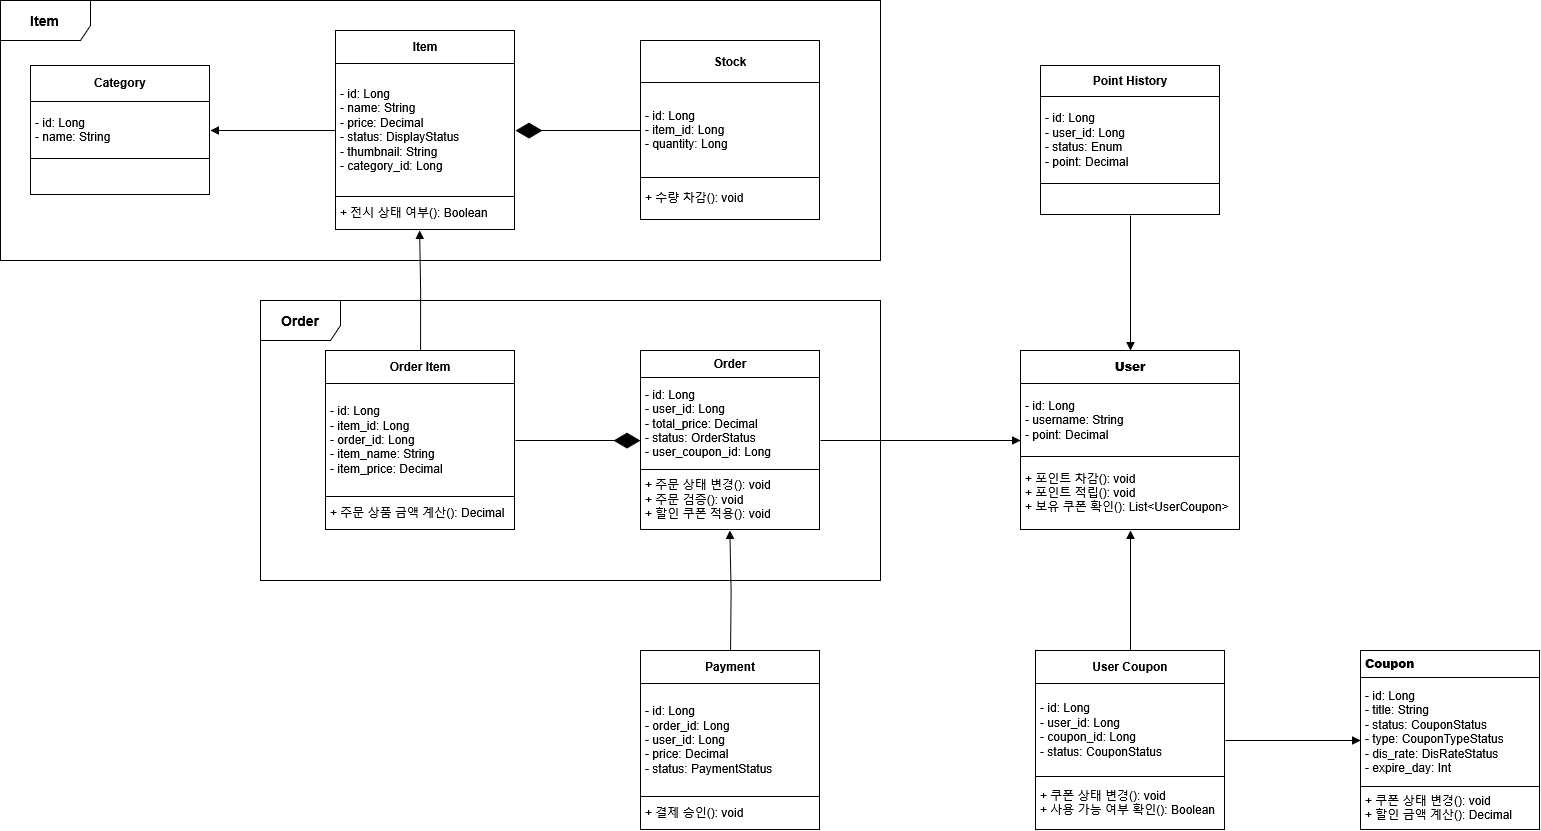

The diagram above was exported from draw.io. Its source (the exported page's mxGraphModel, read from the mxfile embedded in the PNG):
<mxGraphModel dx="3329" dy="927" grid="1" gridSize="10" guides="1" tooltips="1" connect="1" arrows="1" fold="1" page="1" pageScale="1" pageWidth="827" pageHeight="1169" math="0" shadow="0">
  <root>
    <mxCell id="WIyWlLk6GJQsqaUBKTNV-0" />
    <mxCell id="WIyWlLk6GJQsqaUBKTNV-1" parent="WIyWlLk6GJQsqaUBKTNV-0" />
    <mxCell id="ysnLcrk4tOHfE-vlcux7-20" value="&lt;table border=&quot;1&quot; width=&quot;100%&quot; height=&quot;100%&quot; cellpadding=&quot;4&quot; style=&quot;width:100%;height:100%;border-collapse:collapse;&quot;&gt;&lt;tbody&gt;&lt;tr&gt;&lt;th align=&quot;center&quot;&gt;User Coupon&lt;/th&gt;&lt;/tr&gt;&lt;tr align=&quot;left&quot;&gt;&lt;td&gt;- id: Long&lt;br&gt;- user_id: Long&lt;br&gt;- coupon_id: Long&lt;br&gt;- status: CouponStatus&lt;/td&gt;&lt;/tr&gt;&lt;tr&gt;&lt;td&gt;+ 쿠폰 상태 변경(): void&lt;div align=&quot;left&quot;&gt;+ 사용 가능 여부 확인(): Boolean&lt;/div&gt;&lt;/td&gt;&lt;/tr&gt;&lt;/tbody&gt;&lt;/table&gt;" style="text;html=1;whiteSpace=wrap;strokeColor=none;fillColor=none;overflow=fill;" vertex="1" parent="WIyWlLk6GJQsqaUBKTNV-1">
      <mxGeometry x="985" y="740" width="190" height="180" as="geometry" />
    </mxCell>
    <mxCell id="ysnLcrk4tOHfE-vlcux7-23" value="&lt;table align=&quot;left&quot; border=&quot;1&quot; width=&quot;100%&quot; height=&quot;100%&quot; cellpadding=&quot;4&quot; style=&quot;width:100%;height:100%;border-collapse:collapse;&quot;&gt;&lt;tbody&gt;&lt;tr&gt;&lt;th&gt;&lt;b&gt;Coupon&lt;/b&gt;&lt;/th&gt;&lt;/tr&gt;&lt;tr&gt;&lt;td&gt;- id: Long&lt;br&gt;- title: String&lt;br&gt;- status: CouponStatus&lt;br&gt;- type: CouponTypeStatus&lt;br&gt;- dis_rate: DisRateStatus&lt;br&gt;- expire_day: Int&lt;/td&gt;&lt;/tr&gt;&lt;tr&gt;&lt;td&gt;+ 쿠폰 상태 변경(): void&lt;br&gt;+ 할인 금액 계산(): Decimal&lt;/td&gt;&lt;/tr&gt;&lt;/tbody&gt;&lt;/table&gt;" style="text;html=1;whiteSpace=wrap;strokeColor=none;fillColor=none;overflow=fill;align=left;" vertex="1" parent="WIyWlLk6GJQsqaUBKTNV-1">
      <mxGeometry x="1310" y="740" width="180" height="180" as="geometry" />
    </mxCell>
    <mxCell id="ysnLcrk4tOHfE-vlcux7-24" value="&lt;table border=&quot;1&quot; width=&quot;100%&quot; height=&quot;100%&quot; cellpadding=&quot;4&quot; style=&quot;width:100%;height:100%;border-collapse:collapse;&quot;&gt;&lt;tbody&gt;&lt;tr&gt;&lt;th align=&quot;center&quot;&gt;Order&lt;/th&gt;&lt;/tr&gt;&lt;tr&gt;&lt;td&gt;- id: Long&lt;div&gt;- user_id: Long&lt;/div&gt;&lt;div&gt;- total_price: Decimal&lt;/div&gt;&lt;div&gt;- status: OrderStatus&lt;/div&gt;&lt;div align=&quot;left&quot;&gt;- user_coupon_id: Long&lt;/div&gt;&lt;/td&gt;&lt;/tr&gt;&lt;tr&gt;&lt;td&gt;&lt;div&gt;+ 주문 상태 변경(): void&lt;div align=&quot;left&quot;&gt;+ 주문 검증(): void&lt;/div&gt;+ 할인 쿠폰 적용(): void&lt;/div&gt;&lt;/td&gt;&lt;/tr&gt;&lt;/tbody&gt;&lt;/table&gt;" style="text;html=1;whiteSpace=wrap;strokeColor=none;fillColor=none;overflow=fill;" vertex="1" parent="WIyWlLk6GJQsqaUBKTNV-1">
      <mxGeometry x="590" y="440" width="180" height="180" as="geometry" />
    </mxCell>
    <mxCell id="ysnLcrk4tOHfE-vlcux7-25" value="&lt;table border=&quot;1&quot; width=&quot;100%&quot; height=&quot;100%&quot; cellpadding=&quot;4&quot; style=&quot;width:100%;height:100%;border-collapse:collapse;&quot;&gt;&lt;tbody&gt;&lt;tr&gt;&lt;th align=&quot;center&quot;&gt;Payment&lt;/th&gt;&lt;/tr&gt;&lt;tr&gt;&lt;td&gt;- id: Long&lt;div align=&quot;left&quot;&gt;- order_id: Long&lt;/div&gt;- user_id: Long&lt;br&gt;- price: Decimal&lt;br&gt;- status: PaymentStatus&lt;/td&gt;&lt;/tr&gt;&lt;tr align=&quot;left&quot;&gt;&lt;td&gt;+ 결제 승인(): void&lt;/td&gt;&lt;/tr&gt;&lt;/tbody&gt;&lt;/table&gt;" style="text;html=1;whiteSpace=wrap;strokeColor=none;fillColor=none;overflow=fill;" vertex="1" parent="WIyWlLk6GJQsqaUBKTNV-1">
      <mxGeometry x="590" y="740" width="180" height="180" as="geometry" />
    </mxCell>
    <mxCell id="ysnLcrk4tOHfE-vlcux7-26" value="&lt;table border=&quot;1&quot; width=&quot;100%&quot; height=&quot;100%&quot; cellpadding=&quot;4&quot; style=&quot;width:100%;height:100%;border-collapse:collapse;&quot;&gt;&lt;tbody&gt;&lt;tr&gt;&lt;th align=&quot;center&quot;&gt;Order Item&lt;/th&gt;&lt;/tr&gt;&lt;tr&gt;&lt;td&gt;- id: Long&lt;br&gt;- item_id: Long&lt;br&gt;- order_id: Long&lt;br&gt;- item_name: String&lt;br&gt;- item_price: Decimal&lt;/td&gt;&lt;/tr&gt;&lt;tr align=&quot;left&quot;&gt;&lt;td&gt;+ 주문 상품 금액 계산(): Decimal&lt;/td&gt;&lt;/tr&gt;&lt;/tbody&gt;&lt;/table&gt;" style="text;html=1;whiteSpace=wrap;strokeColor=none;fillColor=none;overflow=fill;" vertex="1" parent="WIyWlLk6GJQsqaUBKTNV-1">
      <mxGeometry x="275" y="440" width="190" height="180" as="geometry" />
    </mxCell>
    <mxCell id="ysnLcrk4tOHfE-vlcux7-27" value="&lt;table border=&quot;1&quot; width=&quot;100%&quot; height=&quot;100%&quot; cellpadding=&quot;4&quot; style=&quot;width:100%;height:100%;border-collapse:collapse;&quot;&gt;&lt;tbody&gt;&lt;tr&gt;&lt;th align=&quot;center&quot;&gt;&lt;b&gt;User&lt;/b&gt;&lt;/th&gt;&lt;/tr&gt;&lt;tr&gt;&lt;td&gt;- id: Long&lt;br&gt;- username: String&lt;div align=&quot;left&quot;&gt;- point: Decimal&lt;/div&gt;&lt;/td&gt;&lt;/tr&gt;&lt;tr&gt;&lt;td&gt;+ 포인트 차감(): void&lt;br&gt;+ 포인트 적립(): void&lt;div align=&quot;left&quot;&gt;+ 보유 쿠폰 확인(): List&amp;lt;UserCoupon&amp;gt;&lt;/div&gt;&lt;/td&gt;&lt;/tr&gt;&lt;/tbody&gt;&lt;/table&gt;" style="text;html=1;whiteSpace=wrap;strokeColor=none;fillColor=none;overflow=fill;" vertex="1" parent="WIyWlLk6GJQsqaUBKTNV-1">
      <mxGeometry x="970" y="440" width="220" height="180" as="geometry" />
    </mxCell>
    <mxCell id="ysnLcrk4tOHfE-vlcux7-28" value="&lt;table border=&quot;1&quot; width=&quot;100%&quot; height=&quot;100%&quot; cellpadding=&quot;4&quot; style=&quot;width:100%;height:100%;border-collapse:collapse;&quot;&gt;&lt;tbody&gt;&lt;tr&gt;&lt;th align=&quot;center&quot;&gt;Point History&lt;/th&gt;&lt;/tr&gt;&lt;tr&gt;&lt;td&gt;&lt;div&gt;- id: Long&lt;br&gt;- user_id: Long&lt;/div&gt;&lt;div&gt;- status: Enum&lt;div align=&quot;left&quot;&gt;- point: Decimal&lt;/div&gt;&lt;/div&gt;&lt;/td&gt;&lt;/tr&gt;&lt;tr&gt;&lt;td align=&quot;center&quot;&gt;&lt;br&gt;&lt;/td&gt;&lt;/tr&gt;&lt;/tbody&gt;&lt;/table&gt;" style="text;html=1;whiteSpace=wrap;strokeColor=none;fillColor=none;overflow=fill;" vertex="1" parent="WIyWlLk6GJQsqaUBKTNV-1">
      <mxGeometry x="990" y="155" width="180" height="150" as="geometry" />
    </mxCell>
    <mxCell id="ysnLcrk4tOHfE-vlcux7-29" value="&lt;table border=&quot;1&quot; width=&quot;100%&quot; height=&quot;100%&quot; cellpadding=&quot;4&quot; style=&quot;width:100%;height:100%;border-collapse:collapse;&quot;&gt;&lt;tbody&gt;&lt;tr&gt;&lt;th align=&quot;center&quot;&gt;Stock&lt;/th&gt;&lt;/tr&gt;&lt;tr&gt;&lt;td&gt;- id: Long&lt;br&gt;- item_id: Long&lt;div align=&quot;left&quot;&gt;- quantity: Long&lt;/div&gt;&lt;/td&gt;&lt;/tr&gt;&lt;tr align=&quot;left&quot;&gt;&lt;td&gt;+ 수량 차감(): void&lt;/td&gt;&lt;/tr&gt;&lt;/tbody&gt;&lt;/table&gt;" style="text;html=1;whiteSpace=wrap;strokeColor=none;fillColor=none;overflow=fill;" vertex="1" parent="WIyWlLk6GJQsqaUBKTNV-1">
      <mxGeometry x="590" y="130" width="180" height="180" as="geometry" />
    </mxCell>
    <mxCell id="ysnLcrk4tOHfE-vlcux7-30" value="&lt;table border=&quot;1&quot; width=&quot;100%&quot; height=&quot;100%&quot; cellpadding=&quot;4&quot; style=&quot;width:100%;height:100%;border-collapse:collapse;&quot;&gt;&lt;tbody&gt;&lt;tr&gt;&lt;th align=&quot;center&quot;&gt;Item&lt;/th&gt;&lt;/tr&gt;&lt;tr&gt;&lt;td&gt;- id: Long&lt;br&gt;- name: String&lt;br&gt;- price: Decimal&lt;br&gt;- status: DisplayStatus&lt;br&gt;- thumbnail: String&lt;div align=&quot;left&quot;&gt;- category_id: Long&lt;/div&gt;&lt;/td&gt;&lt;/tr&gt;&lt;tr align=&quot;left&quot;&gt;&lt;td&gt;+ 전시 상태 여부(): Boolean&lt;/td&gt;&lt;/tr&gt;&lt;/tbody&gt;&lt;/table&gt;" style="text;html=1;whiteSpace=wrap;strokeColor=none;fillColor=none;overflow=fill;" vertex="1" parent="WIyWlLk6GJQsqaUBKTNV-1">
      <mxGeometry x="285" y="120" width="180" height="200" as="geometry" />
    </mxCell>
    <mxCell id="ysnLcrk4tOHfE-vlcux7-31" value="&lt;table border=&quot;1&quot; width=&quot;100%&quot; height=&quot;100%&quot; cellpadding=&quot;4&quot; style=&quot;width:100%;height:100%;border-collapse:collapse;&quot;&gt;&lt;tbody&gt;&lt;tr&gt;&lt;th align=&quot;center&quot;&gt;Category&lt;/th&gt;&lt;/tr&gt;&lt;tr&gt;&lt;td&gt;&lt;div align=&quot;left&quot;&gt;- id: Long&lt;/div&gt;- name: String&lt;/td&gt;&lt;/tr&gt;&lt;tr&gt;&lt;td align=&quot;center&quot;&gt;&lt;br&gt;&lt;/td&gt;&lt;/tr&gt;&lt;/tbody&gt;&lt;/table&gt;" style="text;html=1;whiteSpace=wrap;strokeColor=none;fillColor=none;overflow=fill;" vertex="1" parent="WIyWlLk6GJQsqaUBKTNV-1">
      <mxGeometry x="-20" y="155" width="180" height="130" as="geometry" />
    </mxCell>
    <mxCell id="ysnLcrk4tOHfE-vlcux7-47" value="&lt;font style=&quot;font-size: 14px;&quot;&gt;&lt;b&gt;Item&lt;/b&gt;&lt;/font&gt;" style="shape=umlFrame;whiteSpace=wrap;html=1;pointerEvents=0;width=90;height=40;" vertex="1" parent="WIyWlLk6GJQsqaUBKTNV-1">
      <mxGeometry x="-50" y="90" width="880" height="260" as="geometry" />
    </mxCell>
    <mxCell id="ysnLcrk4tOHfE-vlcux7-48" value="" style="endArrow=diamondThin;endFill=1;endSize=24;html=1;rounded=0;entryX=1;entryY=0.5;entryDx=0;entryDy=0;exitX=0;exitY=0.5;exitDx=0;exitDy=0;" edge="1" parent="WIyWlLk6GJQsqaUBKTNV-1" source="ysnLcrk4tOHfE-vlcux7-29" target="ysnLcrk4tOHfE-vlcux7-30">
      <mxGeometry width="160" relative="1" as="geometry">
        <mxPoint x="530" y="420" as="sourcePoint" />
        <mxPoint x="690" y="420" as="targetPoint" />
      </mxGeometry>
    </mxCell>
    <mxCell id="ysnLcrk4tOHfE-vlcux7-49" value="" style="endArrow=block;endFill=1;html=1;edgeStyle=orthogonalEdgeStyle;align=left;verticalAlign=top;rounded=0;entryX=1;entryY=0.5;entryDx=0;entryDy=0;exitX=0;exitY=0.5;exitDx=0;exitDy=0;" edge="1" parent="WIyWlLk6GJQsqaUBKTNV-1" source="ysnLcrk4tOHfE-vlcux7-30" target="ysnLcrk4tOHfE-vlcux7-31">
      <mxGeometry x="0.36" y="-30" relative="1" as="geometry">
        <mxPoint x="530" y="420" as="sourcePoint" />
        <mxPoint x="690" y="420" as="targetPoint" />
        <mxPoint as="offset" />
      </mxGeometry>
    </mxCell>
    <mxCell id="ysnLcrk4tOHfE-vlcux7-52" value="" style="endArrow=block;endFill=1;html=1;edgeStyle=orthogonalEdgeStyle;align=left;verticalAlign=top;rounded=0;exitX=0.5;exitY=0;exitDx=0;exitDy=0;entryX=0.467;entryY=1;entryDx=0;entryDy=0;entryPerimeter=0;" edge="1" parent="WIyWlLk6GJQsqaUBKTNV-1" source="ysnLcrk4tOHfE-vlcux7-26" target="ysnLcrk4tOHfE-vlcux7-30">
      <mxGeometry x="-1" relative="1" as="geometry">
        <mxPoint x="530" y="420" as="sourcePoint" />
        <mxPoint x="690" y="420" as="targetPoint" />
      </mxGeometry>
    </mxCell>
    <mxCell id="ysnLcrk4tOHfE-vlcux7-54" value="" style="endArrow=diamondThin;endFill=1;endSize=24;html=1;rounded=0;exitX=1;exitY=0.5;exitDx=0;exitDy=0;entryX=0;entryY=0.5;entryDx=0;entryDy=0;" edge="1" parent="WIyWlLk6GJQsqaUBKTNV-1" source="ysnLcrk4tOHfE-vlcux7-26" target="ysnLcrk4tOHfE-vlcux7-24">
      <mxGeometry width="160" relative="1" as="geometry">
        <mxPoint x="585" y="529.5" as="sourcePoint" />
        <mxPoint x="520" y="580" as="targetPoint" />
      </mxGeometry>
    </mxCell>
    <mxCell id="ysnLcrk4tOHfE-vlcux7-55" value="" style="endArrow=block;endFill=1;html=1;edgeStyle=orthogonalEdgeStyle;align=left;verticalAlign=top;rounded=0;entryX=0.467;entryY=1;entryDx=0;entryDy=0;entryPerimeter=0;" edge="1" parent="WIyWlLk6GJQsqaUBKTNV-1">
      <mxGeometry x="-1" relative="1" as="geometry">
        <mxPoint x="680" y="740" as="sourcePoint" />
        <mxPoint x="679.25" y="620" as="targetPoint" />
      </mxGeometry>
    </mxCell>
    <mxCell id="ysnLcrk4tOHfE-vlcux7-56" value="&lt;font style=&quot;font-size: 14px;&quot;&gt;&lt;b&gt;Order&lt;/b&gt;&lt;/font&gt;" style="shape=umlFrame;whiteSpace=wrap;html=1;pointerEvents=0;width=80;height=40;" vertex="1" parent="WIyWlLk6GJQsqaUBKTNV-1">
      <mxGeometry x="210" y="390" width="620" height="280" as="geometry" />
    </mxCell>
    <mxCell id="ysnLcrk4tOHfE-vlcux7-57" value="" style="endArrow=block;endFill=1;html=1;edgeStyle=orthogonalEdgeStyle;align=left;verticalAlign=top;rounded=0;exitX=1;exitY=0.5;exitDx=0;exitDy=0;entryX=0;entryY=0.5;entryDx=0;entryDy=0;" edge="1" parent="WIyWlLk6GJQsqaUBKTNV-1" source="ysnLcrk4tOHfE-vlcux7-24" target="ysnLcrk4tOHfE-vlcux7-27">
      <mxGeometry x="0.36" y="-30" relative="1" as="geometry">
        <mxPoint x="915" y="529.4100000000001" as="sourcePoint" />
        <mxPoint x="900" y="610" as="targetPoint" />
        <mxPoint as="offset" />
      </mxGeometry>
    </mxCell>
    <mxCell id="ysnLcrk4tOHfE-vlcux7-58" value="" style="endArrow=block;endFill=1;html=1;edgeStyle=orthogonalEdgeStyle;align=left;verticalAlign=top;rounded=0;exitX=0.5;exitY=0;exitDx=0;exitDy=0;entryX=0.5;entryY=1;entryDx=0;entryDy=0;" edge="1" parent="WIyWlLk6GJQsqaUBKTNV-1" source="ysnLcrk4tOHfE-vlcux7-20" target="ysnLcrk4tOHfE-vlcux7-27">
      <mxGeometry x="-1" relative="1" as="geometry">
        <mxPoint x="1060.26" y="740" as="sourcePoint" />
        <mxPoint x="1059.26" y="620" as="targetPoint" />
      </mxGeometry>
    </mxCell>
    <mxCell id="ysnLcrk4tOHfE-vlcux7-59" value="" style="endArrow=block;endFill=1;html=1;edgeStyle=orthogonalEdgeStyle;align=left;verticalAlign=top;rounded=0;exitX=0.5;exitY=1;exitDx=0;exitDy=0;entryX=0.5;entryY=0;entryDx=0;entryDy=0;" edge="1" parent="WIyWlLk6GJQsqaUBKTNV-1" source="ysnLcrk4tOHfE-vlcux7-28" target="ysnLcrk4tOHfE-vlcux7-27">
      <mxGeometry x="-1" relative="1" as="geometry">
        <mxPoint x="1060.22" y="430" as="sourcePoint" />
        <mxPoint x="1200" y="370" as="targetPoint" />
      </mxGeometry>
    </mxCell>
    <mxCell id="ysnLcrk4tOHfE-vlcux7-60" value="" style="endArrow=block;endFill=1;html=1;edgeStyle=orthogonalEdgeStyle;align=left;verticalAlign=top;rounded=0;exitX=1;exitY=0.5;exitDx=0;exitDy=0;entryX=0;entryY=0.5;entryDx=0;entryDy=0;" edge="1" parent="WIyWlLk6GJQsqaUBKTNV-1" source="ysnLcrk4tOHfE-vlcux7-20" target="ysnLcrk4tOHfE-vlcux7-23">
      <mxGeometry x="-1" relative="1" as="geometry">
        <mxPoint x="1180.74" y="830" as="sourcePoint" />
        <mxPoint x="1180" y="710" as="targetPoint" />
      </mxGeometry>
    </mxCell>
  </root>
</mxGraphModel>